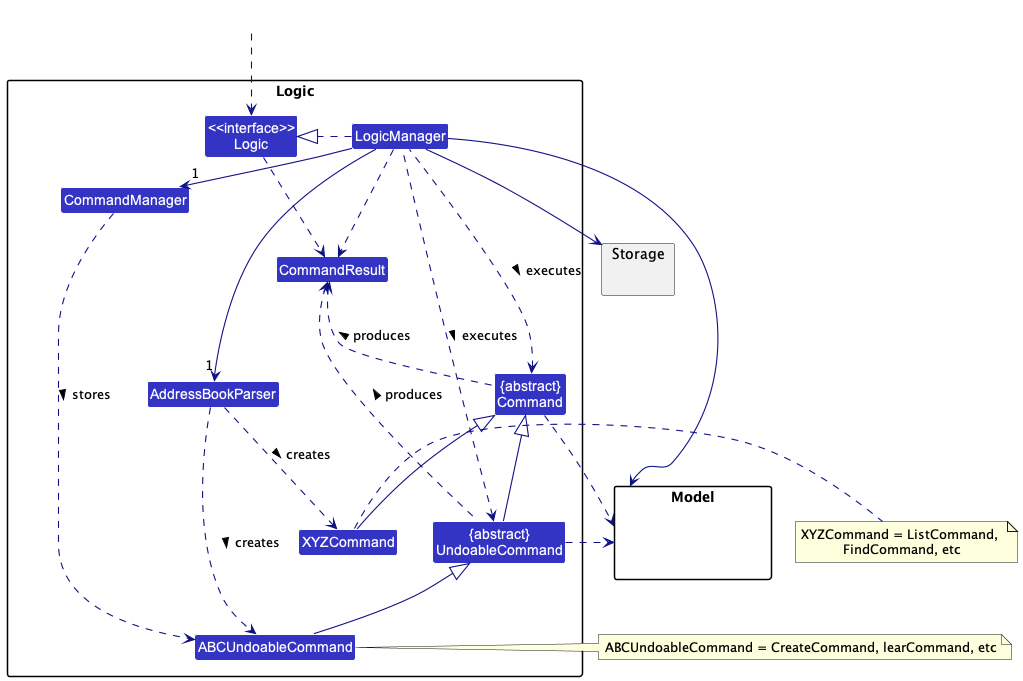

The diagram above was rendered by PlantUML. Its source (embedded in the PNG):
@startuml
!include style.puml
skinparam arrowThickness 1.1
skinparam arrowColor LOGIC_COLOR_T4
skinparam classBackgroundColor LOGIC_COLOR

package Logic {

Class AddressBookParser
Class CommandManager
Class XYZCommand
Class ABCUndoableCommand
Class CommandResult
Class "{abstract}\nCommand" as Command
Class "{abstract}\nUndoableCommand" as UndoableCommand


Class "<<interface>>\nLogic" as Logic
Class LogicManager
}

package Model{
Class HiddenModel #FFFFFF
}

package Storage{
}

Class HiddenOutside #FFFFFF
HiddenOutside ..> Logic

LogicManager .right.|> Logic
LogicManager -right->"1" CommandManager
LogicManager -right->"1" AddressBookParser
AddressBookParser ..> XYZCommand : creates >
AddressBookParser ..> ABCUndoableCommand : creates >
CommandManager ..> ABCUndoableCommand : stores >

XYZCommand -up-|> Command
UndoableCommand -up-|> Command
ABCUndoableCommand -up-|> UndoableCommand
LogicManager .left.> Command : executes >
LogicManager .left.> UndoableCommand : executes >

LogicManager --> Model
LogicManager --> Storage
Storage --[hidden] Model
Command .[hidden]up.> Storage
UndoableCommand .[hidden]up.> Storage
Command .right.> Model
UndoableCommand .right.> Model
note right of ABCUndoableCommand: ABCUndoableCommand = CreateCommand, \ClearCommand, etc
note right of XYZCommand: XYZCommand = ListCommand, \nFindCommand, etc

Logic ..> CommandResult
LogicManager .down.> CommandResult
Command .up.> CommandResult : produces >
UndoableCommand .up.> CommandResult : produces >

@enduml